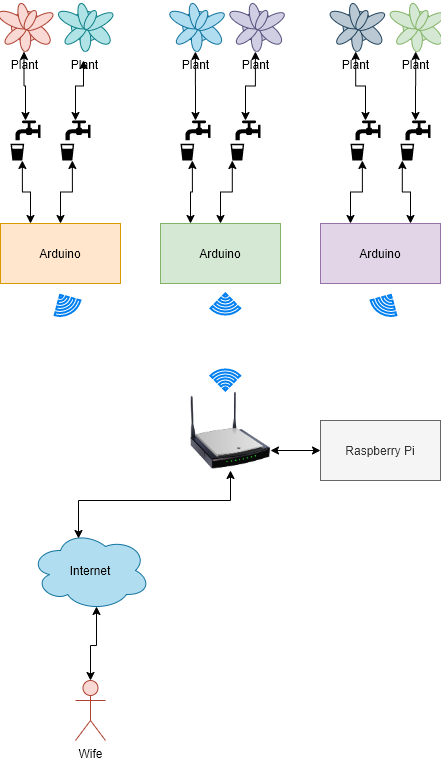

The diagram above was exported from draw.io. Its source (the exported page's mxGraphModel, read from the mxfile embedded in the PNG):
<mxGraphModel dx="1422" dy="846" grid="1" gridSize="10" guides="1" tooltips="1" connect="1" arrows="1" fold="1" page="1" pageScale="1" pageWidth="850" pageHeight="1100" math="0" shadow="0">
  <root>
    <mxCell id="0" />
    <mxCell id="1" parent="0" />
    <mxCell id="AyHwU_b9rfGLlLCSiPN6-1" value="Raspberry Pi" style="rounded=0;whiteSpace=wrap;html=1;fillColor=#f5f5f5;strokeColor=#666666;fontColor=#333333;" vertex="1" parent="1">
      <mxGeometry x="520" y="430" width="120" height="60" as="geometry" />
    </mxCell>
    <mxCell id="AyHwU_b9rfGLlLCSiPN6-37" style="edgeStyle=orthogonalEdgeStyle;rounded=0;orthogonalLoop=1;jettySize=auto;html=1;exitX=0.25;exitY=0;exitDx=0;exitDy=0;entryX=0.395;entryY=1;entryDx=0;entryDy=0;entryPerimeter=0;startArrow=classic;startFill=1;" edge="1" parent="1" source="AyHwU_b9rfGLlLCSiPN6-2" target="AyHwU_b9rfGLlLCSiPN6-13">
      <mxGeometry relative="1" as="geometry" />
    </mxCell>
    <mxCell id="AyHwU_b9rfGLlLCSiPN6-38" style="edgeStyle=orthogonalEdgeStyle;rounded=0;orthogonalLoop=1;jettySize=auto;html=1;exitX=0.5;exitY=0;exitDx=0;exitDy=0;entryX=0.395;entryY=1;entryDx=0;entryDy=0;entryPerimeter=0;startArrow=classic;startFill=1;" edge="1" parent="1" source="AyHwU_b9rfGLlLCSiPN6-2" target="AyHwU_b9rfGLlLCSiPN6-14">
      <mxGeometry relative="1" as="geometry" />
    </mxCell>
    <mxCell id="AyHwU_b9rfGLlLCSiPN6-2" value="Arduino" style="rounded=0;whiteSpace=wrap;html=1;fillColor=#ffe6cc;strokeColor=#d79b00;" vertex="1" parent="1">
      <mxGeometry x="200" y="233" width="120" height="60" as="geometry" />
    </mxCell>
    <mxCell id="AyHwU_b9rfGLlLCSiPN6-39" style="edgeStyle=orthogonalEdgeStyle;rounded=0;orthogonalLoop=1;jettySize=auto;html=1;exitX=0.25;exitY=0;exitDx=0;exitDy=0;entryX=0.395;entryY=1;entryDx=0;entryDy=0;entryPerimeter=0;startArrow=classic;startFill=1;" edge="1" parent="1" source="AyHwU_b9rfGLlLCSiPN6-3" target="AyHwU_b9rfGLlLCSiPN6-16">
      <mxGeometry relative="1" as="geometry" />
    </mxCell>
    <mxCell id="AyHwU_b9rfGLlLCSiPN6-40" style="edgeStyle=orthogonalEdgeStyle;rounded=0;orthogonalLoop=1;jettySize=auto;html=1;exitX=0.5;exitY=0;exitDx=0;exitDy=0;entryX=0.06;entryY=1;entryDx=0;entryDy=0;entryPerimeter=0;startArrow=classic;startFill=1;" edge="1" parent="1" source="AyHwU_b9rfGLlLCSiPN6-3" target="AyHwU_b9rfGLlLCSiPN6-15">
      <mxGeometry relative="1" as="geometry" />
    </mxCell>
    <mxCell id="AyHwU_b9rfGLlLCSiPN6-3" value="Arduino" style="rounded=0;whiteSpace=wrap;html=1;fillColor=#d5e8d4;strokeColor=#82b366;" vertex="1" parent="1">
      <mxGeometry x="360" y="233" width="120" height="60" as="geometry" />
    </mxCell>
    <mxCell id="AyHwU_b9rfGLlLCSiPN6-41" style="edgeStyle=orthogonalEdgeStyle;rounded=0;orthogonalLoop=1;jettySize=auto;html=1;exitX=0.25;exitY=0;exitDx=0;exitDy=0;entryX=0.395;entryY=1;entryDx=0;entryDy=0;entryPerimeter=0;startArrow=classic;startFill=1;" edge="1" parent="1" source="AyHwU_b9rfGLlLCSiPN6-4" target="AyHwU_b9rfGLlLCSiPN6-10">
      <mxGeometry relative="1" as="geometry" />
    </mxCell>
    <mxCell id="AyHwU_b9rfGLlLCSiPN6-42" style="edgeStyle=orthogonalEdgeStyle;rounded=0;orthogonalLoop=1;jettySize=auto;html=1;exitX=0.75;exitY=0;exitDx=0;exitDy=0;entryX=0.06;entryY=1;entryDx=0;entryDy=0;entryPerimeter=0;startArrow=classic;startFill=1;" edge="1" parent="1" source="AyHwU_b9rfGLlLCSiPN6-4" target="AyHwU_b9rfGLlLCSiPN6-11">
      <mxGeometry relative="1" as="geometry" />
    </mxCell>
    <mxCell id="AyHwU_b9rfGLlLCSiPN6-4" value="Arduino" style="rounded=0;whiteSpace=wrap;html=1;fillColor=#e1d5e7;strokeColor=#9673a6;" vertex="1" parent="1">
      <mxGeometry x="520" y="233" width="120" height="60" as="geometry" />
    </mxCell>
    <mxCell id="AyHwU_b9rfGLlLCSiPN6-48" style="edgeStyle=orthogonalEdgeStyle;rounded=0;orthogonalLoop=1;jettySize=auto;html=1;exitX=0.5;exitY=0;exitDx=0;exitDy=0;exitPerimeter=0;startArrow=classic;startFill=1;" edge="1" parent="1" source="AyHwU_b9rfGLlLCSiPN6-10" target="AyHwU_b9rfGLlLCSiPN6-35">
      <mxGeometry relative="1" as="geometry" />
    </mxCell>
    <mxCell id="AyHwU_b9rfGLlLCSiPN6-10" value="" style="shape=mxgraph.signs.food.drinking_water_2;html=1;fillColor=#000000;strokeColor=none;verticalLabelPosition=bottom;verticalAlign=top;align=center;" vertex="1" parent="1">
      <mxGeometry x="550" y="130" width="30" height="40" as="geometry" />
    </mxCell>
    <mxCell id="AyHwU_b9rfGLlLCSiPN6-49" style="edgeStyle=orthogonalEdgeStyle;rounded=0;orthogonalLoop=1;jettySize=auto;html=1;exitX=0.5;exitY=0;exitDx=0;exitDy=0;exitPerimeter=0;startArrow=classic;startFill=1;" edge="1" parent="1" source="AyHwU_b9rfGLlLCSiPN6-11" target="AyHwU_b9rfGLlLCSiPN6-36">
      <mxGeometry relative="1" as="geometry" />
    </mxCell>
    <mxCell id="AyHwU_b9rfGLlLCSiPN6-11" value="" style="shape=mxgraph.signs.food.drinking_water_2;html=1;fillColor=#000000;strokeColor=none;verticalLabelPosition=bottom;verticalAlign=top;align=center;" vertex="1" parent="1">
      <mxGeometry x="600" y="130" width="30" height="40" as="geometry" />
    </mxCell>
    <mxCell id="AyHwU_b9rfGLlLCSiPN6-44" style="edgeStyle=orthogonalEdgeStyle;rounded=0;orthogonalLoop=1;jettySize=auto;html=1;exitX=0.5;exitY=0;exitDx=0;exitDy=0;exitPerimeter=0;startArrow=classic;startFill=1;" edge="1" parent="1" source="AyHwU_b9rfGLlLCSiPN6-13" target="AyHwU_b9rfGLlLCSiPN6-30">
      <mxGeometry relative="1" as="geometry" />
    </mxCell>
    <mxCell id="AyHwU_b9rfGLlLCSiPN6-13" value="" style="shape=mxgraph.signs.food.drinking_water_2;html=1;fillColor=#000000;strokeColor=none;verticalLabelPosition=bottom;verticalAlign=top;align=center;" vertex="1" parent="1">
      <mxGeometry x="210" y="130" width="30" height="40" as="geometry" />
    </mxCell>
    <mxCell id="AyHwU_b9rfGLlLCSiPN6-45" style="edgeStyle=orthogonalEdgeStyle;rounded=0;orthogonalLoop=1;jettySize=auto;html=1;exitX=0.5;exitY=0;exitDx=0;exitDy=0;exitPerimeter=0;entryX=0.489;entryY=1.176;entryDx=0;entryDy=0;entryPerimeter=0;startArrow=classic;startFill=1;" edge="1" parent="1" source="AyHwU_b9rfGLlLCSiPN6-14" target="AyHwU_b9rfGLlLCSiPN6-31">
      <mxGeometry relative="1" as="geometry" />
    </mxCell>
    <mxCell id="AyHwU_b9rfGLlLCSiPN6-14" value="" style="shape=mxgraph.signs.food.drinking_water_2;html=1;fillColor=#000000;strokeColor=none;verticalLabelPosition=bottom;verticalAlign=top;align=center;" vertex="1" parent="1">
      <mxGeometry x="260" y="130" width="30" height="40" as="geometry" />
    </mxCell>
    <mxCell id="AyHwU_b9rfGLlLCSiPN6-47" style="edgeStyle=orthogonalEdgeStyle;rounded=0;orthogonalLoop=1;jettySize=auto;html=1;exitX=0.5;exitY=0;exitDx=0;exitDy=0;exitPerimeter=0;startArrow=classic;startFill=1;" edge="1" parent="1" source="AyHwU_b9rfGLlLCSiPN6-15" target="AyHwU_b9rfGLlLCSiPN6-34">
      <mxGeometry relative="1" as="geometry" />
    </mxCell>
    <mxCell id="AyHwU_b9rfGLlLCSiPN6-15" value="" style="shape=mxgraph.signs.food.drinking_water_2;html=1;fillColor=#000000;strokeColor=none;verticalLabelPosition=bottom;verticalAlign=top;align=center;" vertex="1" parent="1">
      <mxGeometry x="430" y="130" width="30" height="40" as="geometry" />
    </mxCell>
    <mxCell id="AyHwU_b9rfGLlLCSiPN6-46" style="edgeStyle=orthogonalEdgeStyle;rounded=0;orthogonalLoop=1;jettySize=auto;html=1;exitX=0.5;exitY=0;exitDx=0;exitDy=0;exitPerimeter=0;startArrow=classic;startFill=1;" edge="1" parent="1" source="AyHwU_b9rfGLlLCSiPN6-16" target="AyHwU_b9rfGLlLCSiPN6-33">
      <mxGeometry relative="1" as="geometry" />
    </mxCell>
    <mxCell id="AyHwU_b9rfGLlLCSiPN6-16" value="" style="shape=mxgraph.signs.food.drinking_water_2;html=1;fillColor=#000000;strokeColor=none;verticalLabelPosition=bottom;verticalAlign=top;align=center;" vertex="1" parent="1">
      <mxGeometry x="380" y="130" width="30" height="40" as="geometry" />
    </mxCell>
    <mxCell id="AyHwU_b9rfGLlLCSiPN6-21" value="" style="html=1;verticalLabelPosition=bottom;align=center;labelBackgroundColor=#ffffff;verticalAlign=top;strokeWidth=2;strokeColor=#0080F0;shadow=0;dashed=0;shape=mxgraph.ios7.icons.wifi;pointerEvents=1;rotation=-210;" vertex="1" parent="1">
      <mxGeometry x="250" y="303" width="29.7" height="21" as="geometry" />
    </mxCell>
    <mxCell id="AyHwU_b9rfGLlLCSiPN6-22" value="" style="html=1;verticalLabelPosition=bottom;align=center;labelBackgroundColor=#ffffff;verticalAlign=top;strokeWidth=2;strokeColor=#0080F0;shadow=0;dashed=0;shape=mxgraph.ios7.icons.wifi;pointerEvents=1;rotation=-180;" vertex="1" parent="1">
      <mxGeometry x="410" y="303" width="29.7" height="21" as="geometry" />
    </mxCell>
    <mxCell id="AyHwU_b9rfGLlLCSiPN6-23" value="" style="html=1;verticalLabelPosition=bottom;align=center;labelBackgroundColor=#ffffff;verticalAlign=top;strokeWidth=2;strokeColor=#0080F0;shadow=0;dashed=0;shape=mxgraph.ios7.icons.wifi;pointerEvents=1;rotation=-150;" vertex="1" parent="1">
      <mxGeometry x="570.3" y="303" width="29.7" height="21" as="geometry" />
    </mxCell>
    <mxCell id="AyHwU_b9rfGLlLCSiPN6-24" value="" style="html=1;verticalLabelPosition=bottom;align=center;labelBackgroundColor=#ffffff;verticalAlign=top;strokeWidth=2;strokeColor=#0080F0;shadow=0;dashed=0;shape=mxgraph.ios7.icons.wifi;pointerEvents=1;rotation=0;" vertex="1" parent="1">
      <mxGeometry x="410" y="379" width="29.7" height="21" as="geometry" />
    </mxCell>
    <mxCell id="AyHwU_b9rfGLlLCSiPN6-25" value="Internet" style="ellipse;shape=cloud;whiteSpace=wrap;html=1;fillColor=#b1ddf0;strokeColor=#10739e;" vertex="1" parent="1">
      <mxGeometry x="230" y="540" width="120" height="80" as="geometry" />
    </mxCell>
    <mxCell id="AyHwU_b9rfGLlLCSiPN6-27" style="edgeStyle=orthogonalEdgeStyle;rounded=0;orthogonalLoop=1;jettySize=auto;html=1;exitX=0.5;exitY=1;exitDx=0;exitDy=0;entryX=0.4;entryY=0.1;entryDx=0;entryDy=0;entryPerimeter=0;startArrow=classic;startFill=1;" edge="1" parent="1" source="AyHwU_b9rfGLlLCSiPN6-26" target="AyHwU_b9rfGLlLCSiPN6-25">
      <mxGeometry relative="1" as="geometry" />
    </mxCell>
    <mxCell id="AyHwU_b9rfGLlLCSiPN6-28" style="edgeStyle=orthogonalEdgeStyle;rounded=0;orthogonalLoop=1;jettySize=auto;html=1;exitX=1;exitY=0.75;exitDx=0;exitDy=0;entryX=0;entryY=0.5;entryDx=0;entryDy=0;startArrow=classic;startFill=1;" edge="1" parent="1" source="AyHwU_b9rfGLlLCSiPN6-26" target="AyHwU_b9rfGLlLCSiPN6-1">
      <mxGeometry relative="1" as="geometry" />
    </mxCell>
    <mxCell id="AyHwU_b9rfGLlLCSiPN6-26" value="" style="image;html=1;image=img/lib/clip_art/networking/Wireless_Router_N_128x128.png" vertex="1" parent="1">
      <mxGeometry x="390" y="400" width="80" height="80" as="geometry" />
    </mxCell>
    <mxCell id="AyHwU_b9rfGLlLCSiPN6-50" style="edgeStyle=orthogonalEdgeStyle;rounded=0;orthogonalLoop=1;jettySize=auto;html=1;exitX=0.5;exitY=0;exitDx=0;exitDy=0;exitPerimeter=0;entryX=0.55;entryY=0.95;entryDx=0;entryDy=0;entryPerimeter=0;startArrow=classic;startFill=1;" edge="1" parent="1" source="AyHwU_b9rfGLlLCSiPN6-29" target="AyHwU_b9rfGLlLCSiPN6-25">
      <mxGeometry relative="1" as="geometry" />
    </mxCell>
    <mxCell id="AyHwU_b9rfGLlLCSiPN6-29" value="Wife" style="shape=umlActor;verticalLabelPosition=bottom;verticalAlign=top;html=1;outlineConnect=0;fillColor=#fad9d5;strokeColor=#ae4132;" vertex="1" parent="1">
      <mxGeometry x="275" y="690" width="30" height="60" as="geometry" />
    </mxCell>
    <mxCell id="AyHwU_b9rfGLlLCSiPN6-30" value="Plant" style="verticalLabelPosition=bottom;html=1;verticalAlign=top;align=center;shape=mxgraph.floorplan.plant;fillColor=#fad9d5;strokeColor=#ae4132;" vertex="1" parent="1">
      <mxGeometry x="200" y="10" width="47" height="51" as="geometry" />
    </mxCell>
    <mxCell id="AyHwU_b9rfGLlLCSiPN6-31" value="Plant" style="verticalLabelPosition=bottom;html=1;verticalAlign=top;align=center;shape=mxgraph.floorplan.plant;fillColor=#b0e3e6;strokeColor=#0e8088;" vertex="1" parent="1">
      <mxGeometry x="260" y="10" width="47" height="51" as="geometry" />
    </mxCell>
    <mxCell id="AyHwU_b9rfGLlLCSiPN6-33" value="Plant" style="verticalLabelPosition=bottom;html=1;verticalAlign=top;align=center;shape=mxgraph.floorplan.plant;fillColor=#b1ddf0;strokeColor=#10739e;" vertex="1" parent="1">
      <mxGeometry x="371.35" y="10" width="47" height="51" as="geometry" />
    </mxCell>
    <mxCell id="AyHwU_b9rfGLlLCSiPN6-34" value="Plant" style="verticalLabelPosition=bottom;html=1;verticalAlign=top;align=center;shape=mxgraph.floorplan.plant;fillColor=#d0cee2;strokeColor=#56517e;" vertex="1" parent="1">
      <mxGeometry x="431.35" y="10" width="47" height="51" as="geometry" />
    </mxCell>
    <mxCell id="AyHwU_b9rfGLlLCSiPN6-35" value="Plant" style="verticalLabelPosition=bottom;html=1;verticalAlign=top;align=center;shape=mxgraph.floorplan.plant;fillColor=#bac8d3;strokeColor=#23445d;" vertex="1" parent="1">
      <mxGeometry x="531.6500000000001" y="10" width="47" height="51" as="geometry" />
    </mxCell>
    <mxCell id="AyHwU_b9rfGLlLCSiPN6-36" value="Plant" style="verticalLabelPosition=bottom;html=1;verticalAlign=top;align=center;shape=mxgraph.floorplan.plant;fillColor=#d5e8d4;strokeColor=#82b366;" vertex="1" parent="1">
      <mxGeometry x="591.6500000000001" y="10" width="47" height="51" as="geometry" />
    </mxCell>
  </root>
</mxGraphModel>